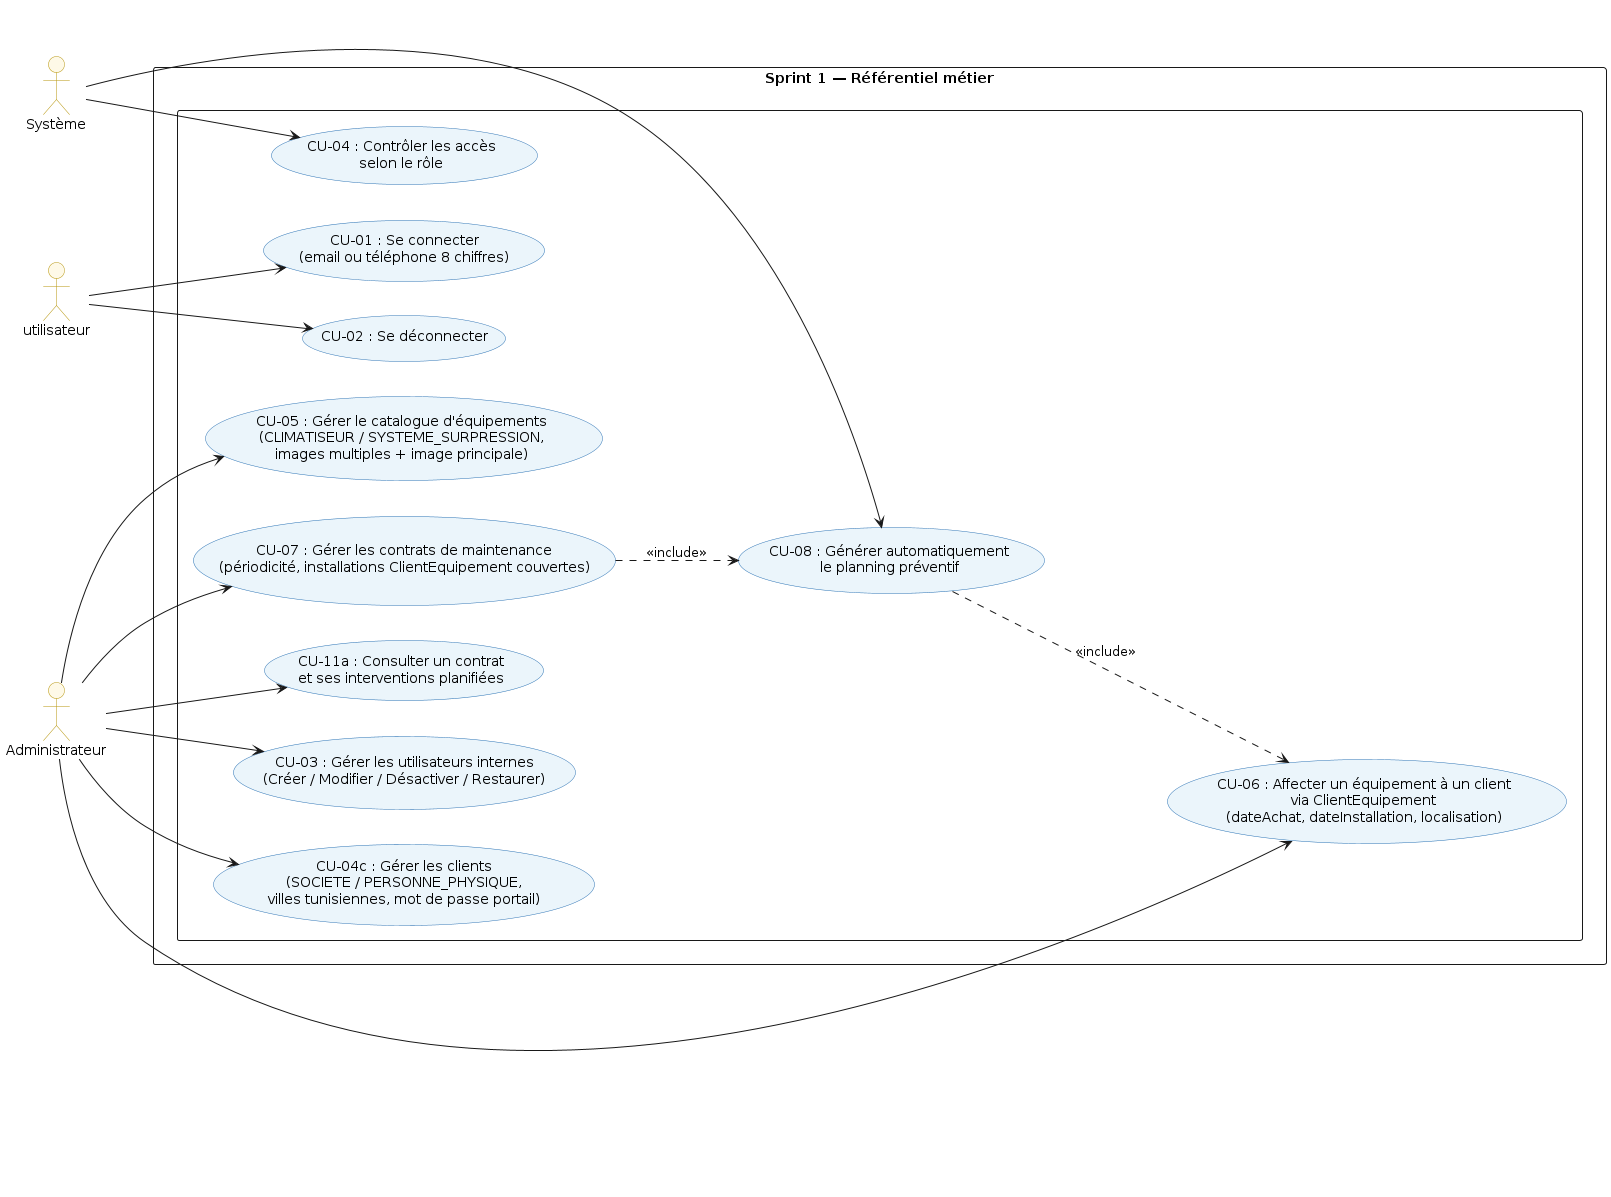

The diagram above was rendered by PlantUML. Its source (embedded in the PNG):
@startuml
left to right direction
skinparam usecase {
  BackgroundColor #EBF5FB
  BorderColor #2E74B5
}
skinparam actor {
  BackgroundColor #FEF9E7
  BorderColor #B7950B
}

actor "utilisateur" as User
actor "Administrateur"  as Admin
actor "Système"         as Sys

rectangle "Sprint 1 — Référentiel métier" {
rectangle {

  usecase "CU-01 : Se connecter\n(email ou téléphone 8 chiffres)" as UC01
  usecase "CU-02 : Se déconnecter"                                 as UC02
  usecase "CU-04 : Contrôler les accès\nselon le rôle"            as UC04

  usecase "CU-03 : Gérer les utilisateurs internes\n(Créer / Modifier / Désactiver / Restaurer)" as UC03

  usecase "CU-04c : Gérer les clients\n(SOCIETE / PERSONNE_PHYSIQUE,\nvilles tunisiennes, mot de passe portail)"  as UC04c
  usecase "CU-05 : Gérer le catalogue d'équipements\n(CLIMATISEUR / SYSTEME_SURPRESSION,\nimages multiples + image principale)" as UC05
  usecase "CU-06 : Affecter un équipement à un client\nvia ClientEquipement\n(dateAchat, dateInstallation, localisation)" as UC06
  usecase "CU-07 : Gérer les contrats de maintenance\n(périodicité, installations ClientEquipement couvertes)" as UC07
  usecase "CU-08 : Générer automatiquement\nle planning préventif"  as UC08
  usecase "CU-11a : Consulter un contrat\net ses interventions planifiées" as UC11a
}

User  --> UC01
User  --> UC02
Sys   --> UC04
Admin --> UC03
Admin --> UC04c
Admin --> UC05
Admin --> UC06
Admin --> UC07
Admin --> UC11a
Sys   --> UC08

UC07 ..> UC08 : <<include>>
UC08 ..> UC06 : <<include>>
@enduml